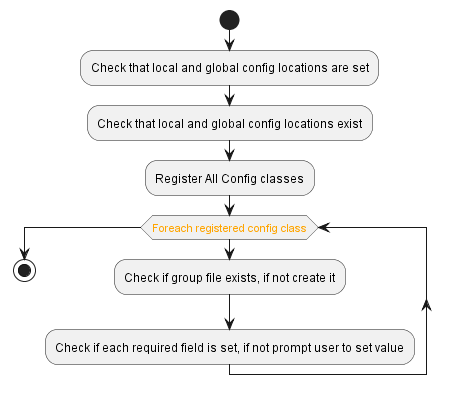

The diagram above was rendered by PlantUML. Its source (embedded in the PNG):
@startuml

skinparam LegendBackgroundColor #FAFAFA

start

:Check that local and global config locations are set;
:Check that local and global config locations exist;
:Register All Config classes;

while (<color:orange>Foreach registered config class)
  :Check if group file exists, if not create it;
  :Check if each required field is set, if not prompt user to set value;
endwhile

stop

@enduml